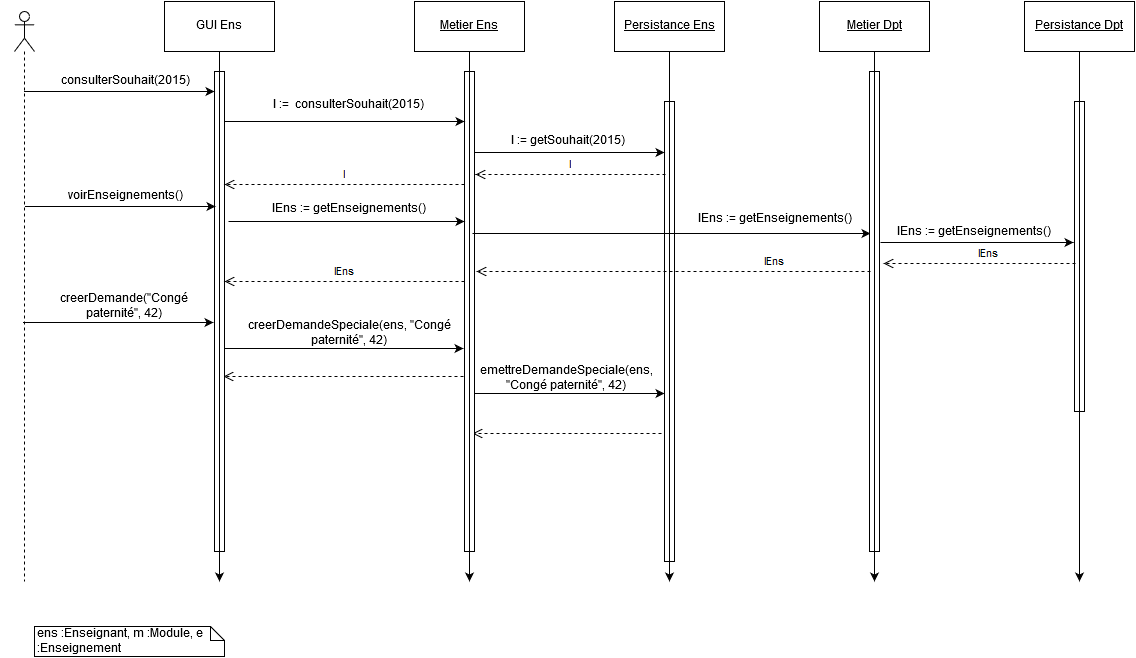

The diagram above was exported from draw.io. Its source (the exported page's mxGraphModel, read from the mxfile embedded in the PNG):
<mxGraphModel dx="1503" dy="789" grid="1" gridSize="10" guides="1" tooltips="1" connect="1" arrows="1" fold="1" page="1" pageScale="1" pageWidth="826" pageHeight="1169" math="0" shadow="0">
  <root>
    <mxCell id="0" />
    <mxCell id="1" parent="0" />
    <mxCell id="74806a2255d09446-27" style="edgeStyle=orthogonalEdgeStyle;rounded=0;html=1;exitX=0;exitY=0.5;entryX=0;entryY=0.5;jettySize=auto;orthogonalLoop=1;" edge="1" parent="1">
      <mxGeometry x="-736" y="720" as="geometry">
        <mxPoint x="-736" y="720" as="sourcePoint" />
        <mxPoint x="-736" y="720" as="targetPoint" />
      </mxGeometry>
    </mxCell>
    <mxCell id="74806a2255d09446-28" value="c&lt;span&gt;reerDemande(&quot;Congé paternité&quot;, 42)&lt;/span&gt;" style="text;html=1;strokeColor=none;fillColor=none;align=center;verticalAlign=middle;whiteSpace=wrap;" vertex="1" parent="1">
      <mxGeometry x="-695" y="395" width="150" height="20" as="geometry" />
    </mxCell>
    <mxCell id="74806a2255d09446-29" value="" style="endArrow=classic;html=1;entryX=0;entryY=0.573;entryPerimeter=0;exitX=1;exitY=0.573;exitPerimeter=0;" edge="1" parent="1">
      <mxGeometry x="-515" y="445" width="50" height="50" as="geometry">
        <mxPoint x="-521" y="447" as="sourcePoint" />
        <mxPoint x="-281" y="447" as="targetPoint" />
      </mxGeometry>
    </mxCell>
    <mxCell id="74806a2255d09446-30" value="creerDemandeSpeciale(ens, &quot;Congé paternité&quot;, 42)" style="text;html=1;strokeColor=none;fillColor=none;align=center;verticalAlign=middle;whiteSpace=wrap;" vertex="1" parent="1">
      <mxGeometry x="-505" y="422" width="220" height="20" as="geometry" />
    </mxCell>
    <mxCell id="74806a2255d09446-31" value="" style="html=1;verticalAlign=bottom;endArrow=open;dashed=1;endSize=8;" edge="1" parent="1">
      <mxGeometry x="-476" y="475" as="geometry">
        <mxPoint x="-281" y="475" as="sourcePoint" />
        <mxPoint x="-521" y="475" as="targetPoint" />
      </mxGeometry>
    </mxCell>
    <mxCell id="74806a2255d09446-32" value="" style="endArrow=classic;html=1;" edge="1" parent="1">
      <mxGeometry x="-721" y="421" width="50" height="50" as="geometry">
        <mxPoint x="-721.5" y="421" as="sourcePoint" />
        <mxPoint x="-531" y="421" as="targetPoint" />
      </mxGeometry>
    </mxCell>
    <mxCell id="74806a2255d09446-33" value="&lt;div&gt;&lt;br&gt;&lt;/div&gt;&lt;div&gt;&lt;br&gt;&lt;/div&gt;" style="html=1;verticalAlign=bottom;endArrow=open;dashed=1;endSize=8;" edge="1" parent="1">
      <mxGeometry x="-1" y="228" as="geometry">
        <mxPoint x="-83" y="532" as="sourcePoint" />
        <mxPoint x="-272" y="532" as="targetPoint" />
        <Array as="points">
          <mxPoint x="-231" y="532" />
        </Array>
        <mxPoint x="9" as="offset" />
      </mxGeometry>
    </mxCell>
    <mxCell id="74806a2255d09446-34" value="" style="endArrow=classic;html=1;" edge="1" parent="1">
      <mxGeometry x="-271" y="492" width="50" height="50" as="geometry">
        <mxPoint x="-271" y="492" as="sourcePoint" />
        <mxPoint x="-80" y="492" as="targetPoint" />
        <Array as="points">
          <mxPoint x="-179" y="492" />
          <mxPoint x="-129" y="492" />
        </Array>
      </mxGeometry>
    </mxCell>
    <mxCell id="74806a2255d09446-35" style="edgeStyle=orthogonalEdgeStyle;rounded=0;html=1;exitX=0.5;exitY=1;entryX=0.5;entryY=1;jettySize=auto;orthogonalLoop=1;" edge="1" parent="1" source="74806a2255d09446-28" target="74806a2255d09446-28">
      <mxGeometry x="-626" y="421" as="geometry" />
    </mxCell>
    <mxCell id="74806a2255d09446-36" value="emettreDemandeSpeciale(ens, &quot;Congé paternité&quot;, 42)" style="text;html=1;strokeColor=none;fillColor=none;align=center;verticalAlign=middle;whiteSpace=wrap;" vertex="1" parent="1">
      <mxGeometry x="-268" y="467" width="180" height="20" as="geometry" />
    </mxCell>
    <mxCell id="74806a2255d09446-37" value="GUI Ens&lt;br&gt;" style="html=1;" vertex="1" parent="1">
      <mxGeometry x="-580" y="100" width="110" height="50" as="geometry" />
    </mxCell>
    <mxCell id="74806a2255d09446-38" value="&lt;u&gt;Metier Ens&lt;br&gt;&lt;/u&gt;" style="html=1;" vertex="1" parent="1">
      <mxGeometry x="-330" y="100" width="110" height="50" as="geometry" />
    </mxCell>
    <mxCell id="74806a2255d09446-39" value="&lt;u&gt;Persistance Ens&lt;br&gt;&lt;/u&gt;" style="html=1;" vertex="1" parent="1">
      <mxGeometry x="-130" y="100" width="110" height="50" as="geometry" />
    </mxCell>
    <mxCell id="74806a2255d09446-40" value="" style="html=1;points=[];perimeter=orthogonalPerimeter;align=left;" vertex="1" parent="1">
      <mxGeometry x="-530" y="170" width="10" height="480" as="geometry" />
    </mxCell>
    <mxCell id="74806a2255d09446-41" style="edgeStyle=orthogonalEdgeStyle;rounded=0;html=1;exitX=0.5;exitY=1;jettySize=auto;orthogonalLoop=1;" edge="1" parent="1" source="74806a2255d09446-37">
      <mxGeometry x="-525" y="150" as="geometry">
        <mxPoint x="-525" y="680" as="targetPoint" />
        <Array as="points">
          <mxPoint x="-525" y="450" />
          <mxPoint x="-525" y="450" />
        </Array>
        <mxPoint x="-525" y="150" as="sourcePoint" />
      </mxGeometry>
    </mxCell>
    <mxCell id="74806a2255d09446-42" value="" style="html=1;points=[];perimeter=orthogonalPerimeter;align=left;" vertex="1" parent="1">
      <mxGeometry x="-280" y="170" width="10" height="480" as="geometry" />
    </mxCell>
    <mxCell id="74806a2255d09446-43" style="edgeStyle=orthogonalEdgeStyle;rounded=0;html=1;exitX=0.5;exitY=1;jettySize=auto;orthogonalLoop=1;" edge="1" parent="1" source="74806a2255d09446-38">
      <mxGeometry x="-275" y="150" as="geometry">
        <mxPoint x="-275" y="680" as="targetPoint" />
        <mxPoint x="-275" y="150" as="sourcePoint" />
        <Array as="points">
          <mxPoint x="-275" y="420" />
          <mxPoint x="-275" y="420" />
        </Array>
      </mxGeometry>
    </mxCell>
    <mxCell id="74806a2255d09446-44" value="" style="html=1;points=[];perimeter=orthogonalPerimeter;align=left;" vertex="1" parent="1">
      <mxGeometry x="-80" y="200" width="10" height="460" as="geometry" />
    </mxCell>
    <mxCell id="74806a2255d09446-45" style="edgeStyle=orthogonalEdgeStyle;rounded=0;html=1;exitX=0.5;exitY=1;jettySize=auto;orthogonalLoop=1;" edge="1" parent="1" source="74806a2255d09446-39">
      <mxGeometry x="-75" y="150" as="geometry">
        <mxPoint x="-75" y="680" as="targetPoint" />
        <Array as="points" />
        <mxPoint x="-75" y="150" as="sourcePoint" />
      </mxGeometry>
    </mxCell>
    <mxCell id="74806a2255d09446-46" value="" style="shape=umlLifeline;participant=umlActor;perimeter=lifelinePerimeter;whiteSpace=wrap;html=1;container=1;collapsible=0;recursiveResize=0;verticalAlign=top;spacingTop=36;labelBackgroundColor=#ffffff;outlineConnect=0;align=left;" vertex="1" parent="1">
      <mxGeometry x="-730" y="110" width="20" height="570" as="geometry" />
    </mxCell>
    <mxCell id="74806a2255d09446-47" style="edgeStyle=orthogonalEdgeStyle;rounded=0;html=1;exitX=0;exitY=0.5;entryX=0;entryY=0.5;jettySize=auto;orthogonalLoop=1;" edge="1" parent="1">
      <mxGeometry x="-736" y="720" as="geometry">
        <mxPoint x="-736" y="720" as="sourcePoint" />
        <mxPoint x="-736" y="720" as="targetPoint" />
      </mxGeometry>
    </mxCell>
    <mxCell id="74806a2255d09446-48" value="voirEnseignements()" style="text;html=1;strokeColor=none;fillColor=none;align=center;verticalAlign=middle;whiteSpace=wrap;" vertex="1" parent="1">
      <mxGeometry x="-640" y="285" width="40" height="20" as="geometry" />
    </mxCell>
    <mxCell id="74806a2255d09446-49" value="" style="endArrow=classic;html=1;" edge="1" parent="1">
      <mxGeometry x="-516" y="322" width="50" height="50" as="geometry">
        <mxPoint x="-516" y="320" as="sourcePoint" />
        <mxPoint x="-280" y="320" as="targetPoint" />
      </mxGeometry>
    </mxCell>
    <mxCell id="74806a2255d09446-50" value="lEns := getEnseignements()" style="text;html=1;strokeColor=none;fillColor=none;align=center;verticalAlign=middle;whiteSpace=wrap;" vertex="1" parent="1">
      <mxGeometry x="-506" y="298" width="220" height="20" as="geometry" />
    </mxCell>
    <mxCell id="74806a2255d09446-51" value="" style="endArrow=classic;html=1;" edge="1" parent="1">
      <mxGeometry x="-272" y="330" width="50" height="50" as="geometry">
        <mxPoint x="-272" y="332" as="sourcePoint" />
        <mxPoint x="126" y="332" as="targetPoint" />
      </mxGeometry>
    </mxCell>
    <mxCell id="74806a2255d09446-52" value="lEns := getEnseignements()" style="text;html=1;strokeColor=none;fillColor=none;align=center;verticalAlign=middle;whiteSpace=wrap;" vertex="1" parent="1">
      <mxGeometry x="-60" y="308" width="180" height="20" as="geometry" />
    </mxCell>
    <mxCell id="74806a2255d09446-53" value="lEns" style="html=1;verticalAlign=bottom;endArrow=open;dashed=1;endSize=8;" edge="1" parent="1">
      <mxGeometry x="-475" y="380" as="geometry">
        <mxPoint x="-280" y="380" as="sourcePoint" />
        <mxPoint x="-520" y="380" as="targetPoint" />
      </mxGeometry>
    </mxCell>
    <mxCell id="74806a2255d09446-54" value="" style="endArrow=classic;html=1;" edge="1" parent="1">
      <mxGeometry x="-719" y="305" width="50" height="50" as="geometry">
        <mxPoint x="-719.5" y="305" as="sourcePoint" />
        <mxPoint x="-529" y="305" as="targetPoint" />
      </mxGeometry>
    </mxCell>
    <mxCell id="74806a2255d09446-55" value="&lt;u&gt;Metier Dpt&lt;br&gt;&lt;/u&gt;" style="html=1;" vertex="1" parent="1">
      <mxGeometry x="75" y="100" width="110" height="50" as="geometry" />
    </mxCell>
    <mxCell id="74806a2255d09446-56" value="" style="html=1;points=[];perimeter=orthogonalPerimeter;align=left;" vertex="1" parent="1">
      <mxGeometry x="125" y="170" width="10" height="480" as="geometry" />
    </mxCell>
    <mxCell id="74806a2255d09446-57" style="edgeStyle=orthogonalEdgeStyle;rounded=0;html=1;exitX=0.5;exitY=1;jettySize=auto;orthogonalLoop=1;" edge="1" parent="1" source="74806a2255d09446-55">
      <mxGeometry x="130" y="150" as="geometry">
        <mxPoint x="130" y="680" as="targetPoint" />
        <mxPoint x="130" y="150" as="sourcePoint" />
      </mxGeometry>
    </mxCell>
    <mxCell id="74806a2255d09446-58" value="&lt;u&gt;Persistance Dpt&lt;/u&gt;" style="html=1;" vertex="1" parent="1">
      <mxGeometry x="280" y="100" width="110" height="50" as="geometry" />
    </mxCell>
    <mxCell id="74806a2255d09446-59" value="" style="html=1;points=[];perimeter=orthogonalPerimeter;align=left;" vertex="1" parent="1">
      <mxGeometry x="330" y="200" width="10" height="310" as="geometry" />
    </mxCell>
    <mxCell id="74806a2255d09446-60" style="edgeStyle=orthogonalEdgeStyle;rounded=0;html=1;exitX=0.5;exitY=1;jettySize=auto;orthogonalLoop=1;" edge="1" parent="1" source="74806a2255d09446-58">
      <mxGeometry x="335" y="150" as="geometry">
        <mxPoint x="335" y="680" as="targetPoint" />
        <Array as="points" />
        <mxPoint x="335" y="150" as="sourcePoint" />
      </mxGeometry>
    </mxCell>
    <mxCell id="74806a2255d09446-61" value="lEns" style="html=1;verticalAlign=bottom;endArrow=open;dashed=1;endSize=8;entryX=1.2;entryY=0.417;entryPerimeter=0;" edge="1" parent="1" target="74806a2255d09446-42">
      <mxGeometry as="geometry">
        <mxPoint x="126" y="370" as="sourcePoint" />
        <mxPoint x="-30" y="380" as="targetPoint" />
        <Array as="points" />
        <mxPoint x="101" as="offset" />
      </mxGeometry>
    </mxCell>
    <mxCell id="74806a2255d09446-62" value="" style="endArrow=classic;html=1;" edge="1" parent="1">
      <mxGeometry x="136" y="341" width="50" height="50" as="geometry">
        <mxPoint x="136" y="341" as="sourcePoint" />
        <mxPoint x="329" y="341" as="targetPoint" />
      </mxGeometry>
    </mxCell>
    <mxCell id="74806a2255d09446-63" value="lEns := getEnseignements()" style="text;html=1;strokeColor=none;fillColor=none;align=center;verticalAlign=middle;whiteSpace=wrap;" vertex="1" parent="1">
      <mxGeometry x="139" y="321" width="180" height="20" as="geometry" />
    </mxCell>
    <mxCell id="74806a2255d09446-64" value="lEns" style="html=1;verticalAlign=bottom;endArrow=open;dashed=1;endSize=8;" edge="1" parent="1">
      <mxGeometry x="414" y="58" as="geometry">
        <mxPoint x="331" y="362" as="sourcePoint" />
        <mxPoint x="139" y="362" as="targetPoint" />
        <Array as="points">
          <mxPoint x="184" y="362" />
        </Array>
        <mxPoint x="9" as="offset" />
      </mxGeometry>
    </mxCell>
    <mxCell id="74806a2255d09446-65" value="" style="endArrow=classic;html=1;" edge="1" parent="1">
      <mxGeometry x="-720" y="190" width="50" height="50" as="geometry">
        <mxPoint x="-720.5" y="190" as="sourcePoint" />
        <mxPoint x="-530" y="190" as="targetPoint" />
      </mxGeometry>
    </mxCell>
    <mxCell id="74806a2255d09446-66" value="consulterSouhait(2015)" style="text;html=1;strokeColor=none;fillColor=none;align=center;verticalAlign=middle;whiteSpace=wrap;" vertex="1" parent="1">
      <mxGeometry x="-640" y="170" width="40" height="20" as="geometry" />
    </mxCell>
    <mxCell id="74806a2255d09446-67" value="" style="endArrow=classic;html=1;" edge="1" parent="1">
      <mxGeometry x="-520" y="220" width="50" height="50" as="geometry">
        <mxPoint x="-520.5" y="220" as="sourcePoint" />
        <mxPoint x="-280" y="220" as="targetPoint" />
      </mxGeometry>
    </mxCell>
    <mxCell id="74806a2255d09446-68" value="l :=&amp;nbsp; consulterSouhait(2015)" style="text;html=1;strokeColor=none;fillColor=none;align=center;verticalAlign=middle;whiteSpace=wrap;" vertex="1" parent="1">
      <mxGeometry x="-477" y="198" width="160" height="12" as="geometry" />
    </mxCell>
    <mxCell id="74806a2255d09446-69" value="" style="endArrow=classic;html=1;" edge="1" parent="1">
      <mxGeometry x="-270" y="251" width="50" height="50" as="geometry">
        <mxPoint x="-270" y="251" as="sourcePoint" />
        <mxPoint x="-80" y="251" as="targetPoint" />
      </mxGeometry>
    </mxCell>
    <mxCell id="74806a2255d09446-70" value="l := getSouhait(2015)" style="text;html=1;strokeColor=none;fillColor=none;align=center;verticalAlign=middle;whiteSpace=wrap;" vertex="1" parent="1">
      <mxGeometry x="-267" y="230" width="180" height="20" as="geometry" />
    </mxCell>
    <mxCell id="74806a2255d09446-71" value="l" style="html=1;verticalAlign=bottom;endArrow=open;dashed=1;endSize=8;" edge="1" parent="1">
      <mxGeometry x="-274" y="273" as="geometry">
        <mxPoint x="-79" y="273" as="sourcePoint" />
        <mxPoint x="-269" y="273" as="targetPoint" />
      </mxGeometry>
    </mxCell>
    <mxCell id="74806a2255d09446-72" value="l" style="html=1;verticalAlign=bottom;endArrow=open;dashed=1;endSize=8;" edge="1" parent="1">
      <mxGeometry x="-475" y="283" as="geometry">
        <mxPoint x="-280" y="283" as="sourcePoint" />
        <mxPoint x="-520" y="283" as="targetPoint" />
      </mxGeometry>
    </mxCell>
    <mxCell id="74806a2255d09446-73" value="ens :Enseignant, m :Module, e :Enseignement" style="shape=note;whiteSpace=wrap;html=1;size=14;verticalAlign=top;align=left;spacingTop=-6;" vertex="1" parent="1">
      <mxGeometry x="-710" y="725" width="190" height="30" as="geometry" />
    </mxCell>
  </root>
</mxGraphModel>